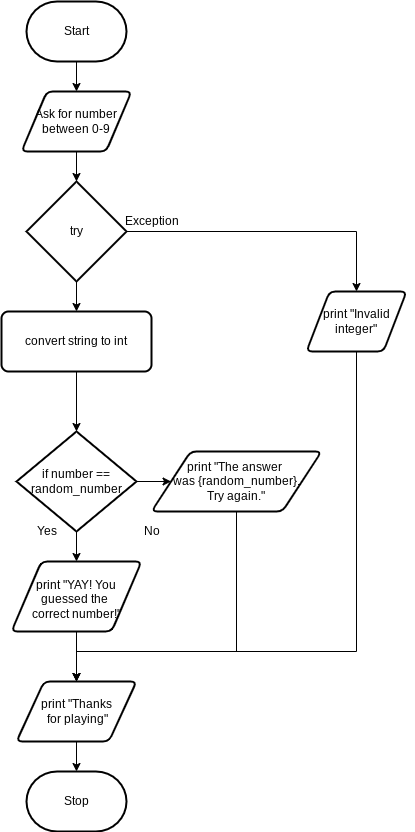

The diagram above was exported from draw.io. Its source (the exported page's mxGraphModel, read from the mxfile embedded in the PNG):
<mxGraphModel dx="820" dy="319" grid="1" gridSize="10" guides="1" tooltips="1" connect="1" arrows="1" fold="1" page="1" pageScale="1" pageWidth="850" pageHeight="1100" math="0" shadow="0">
  <root>
    <mxCell id="0" />
    <mxCell id="1" parent="0" />
    <mxCell id="81" style="edgeStyle=none;html=1;entryX=0.5;entryY=0;entryDx=0;entryDy=0;" parent="1" source="82" target="85" edge="1">
      <mxGeometry relative="1" as="geometry" />
    </mxCell>
    <mxCell id="82" value="Start" style="strokeWidth=2;html=1;shape=mxgraph.flowchart.terminator;whiteSpace=wrap;" parent="1" vertex="1">
      <mxGeometry x="220" y="40" width="100" height="60" as="geometry" />
    </mxCell>
    <mxCell id="83" value="Stop" style="strokeWidth=2;html=1;shape=mxgraph.flowchart.terminator;whiteSpace=wrap;" parent="1" vertex="1">
      <mxGeometry x="220" y="810" width="100" height="60" as="geometry" />
    </mxCell>
    <mxCell id="96" style="edgeStyle=none;html=1;entryX=0.5;entryY=0;entryDx=0;entryDy=0;entryPerimeter=0;" parent="1" source="85" target="95" edge="1">
      <mxGeometry relative="1" as="geometry" />
    </mxCell>
    <mxCell id="85" value="Ask for number between 0-9" style="shape=parallelogram;html=1;strokeWidth=2;perimeter=parallelogramPerimeter;whiteSpace=wrap;rounded=1;arcSize=12;size=0.23;" parent="1" vertex="1">
      <mxGeometry x="215" y="130" width="110" height="60" as="geometry" />
    </mxCell>
    <mxCell id="86" style="edgeStyle=none;html=1;" parent="1" source="88" target="90" edge="1">
      <mxGeometry relative="1" as="geometry" />
    </mxCell>
    <mxCell id="87" style="edgeStyle=none;html=1;entryX=0;entryY=0.5;entryDx=0;entryDy=0;" parent="1" source="88" target="92" edge="1">
      <mxGeometry relative="1" as="geometry" />
    </mxCell>
    <mxCell id="88" value="if number == random_number" style="strokeWidth=2;html=1;shape=mxgraph.flowchart.decision;whiteSpace=wrap;" parent="1" vertex="1">
      <mxGeometry x="210" y="470" width="120" height="100" as="geometry" />
    </mxCell>
    <mxCell id="108" style="edgeStyle=orthogonalEdgeStyle;rounded=0;html=1;entryX=0.5;entryY=0;entryDx=0;entryDy=0;" parent="1" source="90" target="109" edge="1">
      <mxGeometry relative="1" as="geometry">
        <mxPoint x="270" y="740" as="targetPoint" />
      </mxGeometry>
    </mxCell>
    <mxCell id="90" value="print &quot;YAY! You guessed the &lt;br&gt;correct number!&quot;" style="shape=parallelogram;html=1;strokeWidth=2;perimeter=parallelogramPerimeter;whiteSpace=wrap;rounded=1;arcSize=12;size=0.23;spacingLeft=0;spacingBottom=-5;" parent="1" vertex="1">
      <mxGeometry x="205" y="600" width="130" height="70" as="geometry" />
    </mxCell>
    <mxCell id="107" style="edgeStyle=orthogonalEdgeStyle;rounded=0;html=1;" parent="1" source="92" target="109" edge="1">
      <mxGeometry relative="1" as="geometry">
        <mxPoint x="310" y="870" as="targetPoint" />
        <Array as="points">
          <mxPoint x="430" y="690" />
          <mxPoint x="270" y="690" />
        </Array>
      </mxGeometry>
    </mxCell>
    <mxCell id="92" value="print &quot;The answer &lt;br&gt;was {random_number}.&lt;br&gt;Try again.&quot;" style="shape=parallelogram;html=1;strokeWidth=2;perimeter=parallelogramPerimeter;whiteSpace=wrap;rounded=1;arcSize=12;size=0.23;" parent="1" vertex="1">
      <mxGeometry x="345" y="490" width="170" height="60" as="geometry" />
    </mxCell>
    <mxCell id="93" value="No" style="text;html=1;align=center;verticalAlign=middle;resizable=0;points=[];autosize=1;strokeColor=none;fillColor=none;" parent="1" vertex="1">
      <mxGeometry x="330" y="560" width="30" height="20" as="geometry" />
    </mxCell>
    <mxCell id="94" value="Yes" style="text;html=1;align=center;verticalAlign=middle;resizable=0;points=[];autosize=1;strokeColor=none;fillColor=none;" parent="1" vertex="1">
      <mxGeometry x="220" y="560" width="40" height="20" as="geometry" />
    </mxCell>
    <mxCell id="98" style="edgeStyle=none;html=1;entryX=0.5;entryY=0;entryDx=0;entryDy=0;" parent="1" source="95" target="97" edge="1">
      <mxGeometry relative="1" as="geometry" />
    </mxCell>
    <mxCell id="99" style="edgeStyle=none;html=1;rounded=0;entryX=0.5;entryY=0;entryDx=0;entryDy=0;" parent="1" source="95" target="101" edge="1">
      <mxGeometry relative="1" as="geometry">
        <mxPoint x="450" y="350" as="targetPoint" />
        <Array as="points">
          <mxPoint x="550" y="270" />
        </Array>
      </mxGeometry>
    </mxCell>
    <mxCell id="95" value="try" style="strokeWidth=2;html=1;shape=mxgraph.flowchart.decision;whiteSpace=wrap;" parent="1" vertex="1">
      <mxGeometry x="220" y="220" width="100" height="100" as="geometry" />
    </mxCell>
    <mxCell id="105" style="edgeStyle=orthogonalEdgeStyle;rounded=0;html=1;entryX=0.5;entryY=0;entryDx=0;entryDy=0;entryPerimeter=0;" parent="1" source="97" target="88" edge="1">
      <mxGeometry relative="1" as="geometry">
        <mxPoint x="260" y="520" as="targetPoint" />
      </mxGeometry>
    </mxCell>
    <mxCell id="97" value="convert string to int" style="rounded=1;whiteSpace=wrap;html=1;absoluteArcSize=1;arcSize=14;strokeWidth=2;" parent="1" vertex="1">
      <mxGeometry x="195" y="350" width="150" height="60" as="geometry" />
    </mxCell>
    <mxCell id="100" value="Exception" style="text;html=1;align=center;verticalAlign=middle;resizable=0;points=[];autosize=1;strokeColor=none;fillColor=none;" parent="1" vertex="1">
      <mxGeometry x="310" y="250" width="70" height="20" as="geometry" />
    </mxCell>
    <mxCell id="112" style="edgeStyle=orthogonalEdgeStyle;html=1;rounded=0;strokeColor=none;" edge="1" parent="1" source="101" target="83">
      <mxGeometry relative="1" as="geometry">
        <mxPoint x="550" y="740" as="targetPoint" />
        <Array as="points">
          <mxPoint x="600" y="700" />
          <mxPoint x="270" y="700" />
        </Array>
      </mxGeometry>
    </mxCell>
    <mxCell id="115" style="edgeStyle=orthogonalEdgeStyle;rounded=0;html=1;entryX=0.5;entryY=0;entryDx=0;entryDy=0;" edge="1" parent="1" source="101" target="109">
      <mxGeometry relative="1" as="geometry">
        <Array as="points">
          <mxPoint x="550" y="690" />
          <mxPoint x="270" y="690" />
        </Array>
      </mxGeometry>
    </mxCell>
    <mxCell id="101" value="print &quot;Invalid integer&quot;" style="shape=parallelogram;html=1;strokeWidth=2;perimeter=parallelogramPerimeter;whiteSpace=wrap;rounded=1;arcSize=12;size=0.23;" parent="1" vertex="1">
      <mxGeometry x="500" y="330" width="100" height="60" as="geometry" />
    </mxCell>
    <mxCell id="111" style="edgeStyle=orthogonalEdgeStyle;rounded=0;html=1;" parent="1" source="109" target="83" edge="1">
      <mxGeometry relative="1" as="geometry" />
    </mxCell>
    <mxCell id="109" value="print &quot;Thanks&lt;br&gt;&amp;nbsp;for playing&quot;" style="shape=parallelogram;html=1;strokeWidth=2;perimeter=parallelogramPerimeter;whiteSpace=wrap;rounded=1;arcSize=12;size=0.23;" parent="1" vertex="1">
      <mxGeometry x="210" y="720" width="120" height="60" as="geometry" />
    </mxCell>
  </root>
</mxGraphModel>